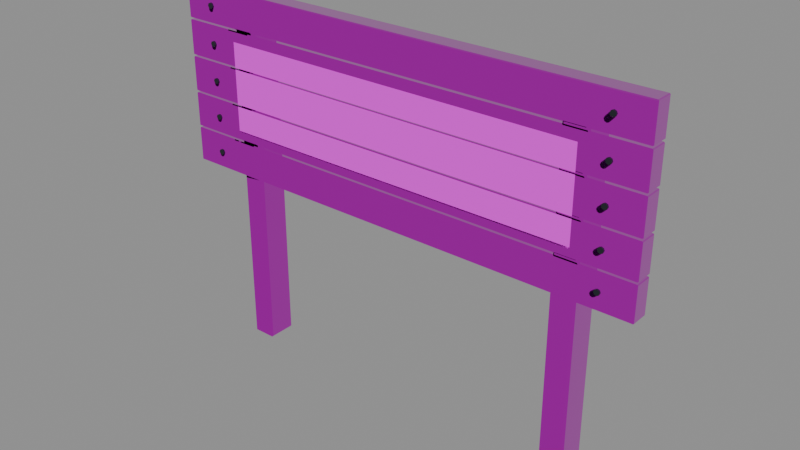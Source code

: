 # Source: sign-painted.blend  (saved by Blender 4.5.90; exported with 4.5.12 LTS)
import bpy
from mathutils import Matrix  # noqa: F401  (used for matrix-valued properties, if any)

bpy.ops.wm.read_factory_settings(use_empty=True)
scene = bpy.context.scene
scene.name = 'Scene'

# ---- images (referenced by path relative to the original .blend; pixels are not part of the script)
import os
ASSET_DIR = os.environ.get("B2B_ASSET_DIR", "")  # directory of the original .blend (textures are referenced by path, not embedded)
HERE = os.path.dirname(os.path.abspath(__file__))  # packed textures are extracted next to this script under _unpacked/

def load_image(name, relpath, width, height, colorspace="sRGB"):
    """Load a texture the original file referenced (path relative to the .blend, or extracted next to this script)."""
    p = next((c for c in (os.path.join(HERE, relpath), os.path.join(ASSET_DIR, relpath)) if relpath and os.path.exists(c)), "")
    if p:
        img = bpy.data.images.load(p, check_existing=True)
        img.name = name
    else:  # same state as the original file: an image datablock whose file is absent (Cycles renders it pink)
        img = bpy.data.images.new(name, width, height)
        img.source = "FILE"
        img.filepath = "//" + (relpath or name)
    img.colorspace_settings.name = colorspace
    return img
img_cedar_basecolor_png = load_image('cedar-baseColor.png', 'cedar-baseColor.png', 1024, 1024, 'sRGB')
img_cedar_normal_png = load_image('cedar-normal.png', 'cedar-normal.png', 1024, 1024, 'Non-Color')
img_cedar_orm_png = load_image('cedar-ORM.png', 'cedar-ORM.png', 1024, 1024, 'Non-Color')
img_paint_on_grain_png = load_image('paint-on-grain.png', 'paint-on-grain.png', 1024, 1024, 'sRGB')

# ---- materials (node trees are filled in below, after node groups)
mat_weathered_cedar = bpy.data.materials.new('Weathered cedar')
mat_weathered_cedar.diffuse_color = (0.34, 0.22, 0.12, 1.0)
mat_graphite_metal = bpy.data.materials.new('Graphite metal')
mat_graphite_metal.diffuse_color = (0.035, 0.043, 0.052, 1.0)
mat_official_logo_paint = bpy.data.materials.new('Official logo paint')
mat_official_logo_paint.diffuse_color = (1.0, 1.0, 1.0, 1.0)

# ---- material node trees
mat_weathered_cedar.use_nodes = True; mat_weathered_cedar.node_tree.nodes.clear()
_N = mat_weathered_cedar.node_tree.nodes; _L = mat_weathered_cedar.node_tree.links
n0 = _N.new('ShaderNodeBsdfPrincipled'); n0.name = 'Principled BSDF'; n0.location = (-200, 100)
n0.inputs[27].default_value = (0.34, 0.22, 0.12, 1.0)
n1 = _N.new('ShaderNodeOutputMaterial'); n1.name = 'Material Output'; n1.location = (200, 100)
n2 = _N.new('ShaderNodeTexImage'); n2.name = 'Image Texture'; n2.location = (0, 0)
n2.image = img_cedar_basecolor_png
n3 = _N.new('ShaderNodeTexImage'); n3.name = 'Image Texture.001'; n3.location = (0, 0)
n3.image = img_cedar_normal_png
n4 = _N.new('ShaderNodeNormalMap'); n4.name = 'Normal Map'; n4.location = (0, 0)
n5 = _N.new('ShaderNodeTexImage'); n5.name = 'Image Texture.002'; n5.location = (0, 0)
n5.image = img_cedar_orm_png
n6 = _N.new('ShaderNodeSeparateColor'); n6.name = 'Separate Color'; n6.location = (0, 0)
_L.new(n0.outputs[0], n1.inputs[0])
_L.new(n2.outputs[0], n0.inputs[0])
_L.new(n3.outputs[0], n4.inputs[1])
_L.new(n4.outputs[0], n0.inputs[5])
_L.new(n5.outputs[0], n6.inputs[0])
_L.new(n6.outputs[1], n0.inputs[2])
_L.new(n6.outputs[2], n0.inputs[1])
n1.is_active_output = True
mat_graphite_metal.use_nodes = True; mat_graphite_metal.node_tree.nodes.clear()
_N = mat_graphite_metal.node_tree.nodes; _L = mat_graphite_metal.node_tree.links
n0 = _N.new('ShaderNodeBsdfPrincipled'); n0.name = 'Principled BSDF'; n0.location = (-200, 100)
n0.inputs[0].default_value = (0.035, 0.043, 0.052, 1.0)
n0.inputs[1].default_value = 0.7
n0.inputs[2].default_value = 0.38
n0.inputs[27].default_value = (0.035, 0.043, 0.052, 1.0)
n1 = _N.new('ShaderNodeOutputMaterial'); n1.name = 'Material Output'; n1.location = (200, 100)
_L.new(n0.outputs[0], n1.inputs[0])
n1.is_active_output = True
mat_official_logo_paint.use_nodes = True; mat_official_logo_paint.node_tree.nodes.clear()
_N = mat_official_logo_paint.node_tree.nodes; _L = mat_official_logo_paint.node_tree.links
n0 = _N.new('ShaderNodeBsdfPrincipled'); n0.name = 'Principled BSDF'; n0.location = (-200, 100)
n0.inputs[2].default_value = 0.68
n1 = _N.new('ShaderNodeOutputMaterial'); n1.name = 'Material Output'; n1.location = (200, 100)
n2 = _N.new('ShaderNodeTexImage'); n2.name = 'Image Texture'; n2.location = (0, 0)
n2.image = img_paint_on_grain_png
_L.new(n0.outputs[0], n1.inputs[0])
_L.new(n2.outputs[0], n0.inputs[0])
_L.new(n2.outputs[1], n0.inputs[4])
n1.is_active_output = True

# ---- meshes
me_cube = bpy.data.meshes.new('Cube')
me_cube.from_pydata([(-0.05, -0.065, -0.88), (-0.05, -0.075, -0.87), (-0.06, -0.065, -0.87), (-0.05, -0.075, 0.87), (-0.05, -0.065, 0.88), (-0.06, -0.065, 0.87), (-0.05, 0.065, -0.88), (-0.06, 0.065, -0.87), (-0.05, 0.075, -0.87), (-0.05, 0.065, 0.88), (-0.05, 0.075, 0.87), (-0.06, 0.065, 0.87), (0.05, -0.065, -0.88), (0.06, -0.065, -0.87), (0.05, -0.075, -0.87), (0.05, -0.065, 0.88), (0.05, -0.075, 0.87), (0.06, -0.065, 0.87), (0.05, 0.065, -0.88), (0.05, 0.075, -0.87), (0.06, 0.065, -0.87), (0.05, 0.065, 0.88), (0.06, 0.065, 0.87), (0.05, 0.075, 0.87)], [], [(0, 1, 2), (3, 4, 5), (6, 7, 8), (9, 10, 11), (12, 13, 14), (15, 16, 17), (18, 19, 20), (21, 22, 23), (6, 0, 2, 7), (1, 3, 5, 2), (4, 9, 11, 5), (10, 8, 7, 11), (18, 6, 8, 19), (9, 21, 23, 10), (22, 20, 19, 23), (12, 18, 20, 13), (21, 15, 17, 22), (16, 14, 13, 17), (0, 12, 14, 1), (15, 4, 3, 16), (6, 18, 12, 0), (2, 5, 11, 7), (14, 16, 3, 1), (21, 9, 4, 15), (8, 10, 23, 19), (20, 22, 17, 13)])
_uv = me_cube.uv_layers.new(name='UVMap')
_uv.uv.foreach_set('vector', [0.1458, 0.7333, 0.1458, 0.75, 0.125, 0.7333, 0.6236, 0.9792, 0.625, 0.9792, 0.6236, 1.0, 0.1458, 0.5167, 0.125, 0.5167, 0.1458, 0.5, 0.625, 0.2502, 0.6236, 0.2708, 0.6236, 0.2333, 0.3542, 0.7333, 0.3764, 0.7333, 0.3763, 0.7707, 0.6439, 0.7368, 0.6236, 0.7708, 0.6236, 0.7333, 0.3542, 0.5167, 0.3763, 0.4793, 0.3764, 0.5167, 0.6439, 0.5134, 0.6236, 0.5167, 0.6236, 0.4792, 0.1458, 0.5167, 0.1458, 0.7333, 0.125, 0.7333, 0.125, 0.5167, 0.3764, 0.0, 0.6236, 0.0, 0.6236, 0.01667, 0.3764, 0.01667, 0.625, 0.01667, 0.625, 0.2502, 0.6236, 0.2333, 0.6236, 0.01667, 0.6236, 0.2708, 0.3764, 0.2708, 0.3764, 0.2333, 0.6236, 0.2333, 0.3542, 0.5167, 0.1458, 0.5167, 0.1458, 0.5, 0.3763, 0.4793, 0.625, 0.2502, 0.6439, 0.5134, 0.6236, 0.4792, 0.6236, 0.2708, 0.6236, 0.5167, 0.3764, 0.5167, 0.3763, 0.4793, 0.6236, 0.4792, 0.3542, 0.7333, 0.3542, 0.5167, 0.3764, 0.5167, 0.3764, 0.7333, 0.6439, 0.5134, 0.6439, 0.7368, 0.6236, 0.7333, 0.6236, 0.5167, 0.6236, 0.7708, 0.3763, 0.7707, 0.3764, 0.7333, 0.6236, 0.7333, 0.1458, 0.7333, 0.3542, 0.7333, 0.3763, 0.7707, 0.1458, 0.75, 0.6439, 0.7368, 0.625, 0.9792, 0.6236, 0.9792, 0.6236, 0.7708, 0.1458, 0.5167, 0.3542, 0.5167, 0.3542, 0.7333, 0.1458, 0.7333, 0.3764, 0.01667, 0.6236, 0.01667, 0.6236, 0.2333, 0.3764, 0.2333, 0.3763, 0.7707, 0.6236, 0.7708, 0.6236, 0.9792, 0.3764, 0.9792, 0.6439, 0.5134, 0.8542, 0.5167, 0.8542, 0.7333, 0.6439, 0.7368, 0.3764, 0.2708, 0.6236, 0.2708, 0.6236, 0.4792, 0.3763, 0.4793, 0.3764, 0.5167, 0.6236, 0.5167, 0.6236, 0.7333, 0.3764, 0.7333])
me_cube.materials.append(mat_weathered_cedar)
me_cube.update()
me_cube_001 = bpy.data.meshes.new('Cube.001')
me_cube_001.from_pydata([(-0.05, -0.065, -0.88), (-0.05, -0.075, -0.87), (-0.06, -0.065, -0.87), (-0.05, -0.075, 0.87), (-0.05, -0.065, 0.88), (-0.06, -0.065, 0.87), (-0.05, 0.065, -0.88), (-0.06, 0.065, -0.87), (-0.05, 0.075, -0.87), (-0.05, 0.065, 0.88), (-0.05, 0.075, 0.87), (-0.06, 0.065, 0.87), (0.05, -0.065, -0.88), (0.06, -0.065, -0.87), (0.05, -0.075, -0.87), (0.05, -0.065, 0.88), (0.05, -0.075, 0.87), (0.06, -0.065, 0.87), (0.05, 0.065, -0.88), (0.05, 0.075, -0.87), (0.06, 0.065, -0.87), (0.05, 0.065, 0.88), (0.06, 0.065, 0.87), (0.05, 0.075, 0.87)], [], [(0, 1, 2), (3, 4, 5), (6, 7, 8), (9, 10, 11), (12, 13, 14), (15, 16, 17), (18, 19, 20), (21, 22, 23), (6, 0, 2, 7), (1, 3, 5, 2), (4, 9, 11, 5), (10, 8, 7, 11), (18, 6, 8, 19), (9, 21, 23, 10), (22, 20, 19, 23), (12, 18, 20, 13), (21, 15, 17, 22), (16, 14, 13, 17), (0, 12, 14, 1), (15, 4, 3, 16), (6, 18, 12, 0), (2, 5, 11, 7), (14, 16, 3, 1), (21, 9, 4, 15), (8, 10, 23, 19), (20, 22, 17, 13)])
_uv = me_cube_001.uv_layers.new(name='UVMap')
_uv.uv.foreach_set('vector', [0.1458, 0.7333, 0.1458, 0.75, 0.125, 0.7333, 0.6236, 0.9792, 0.625, 0.9792, 0.6236, 1.0, 0.1458, 0.5167, 0.125, 0.5167, 0.1458, 0.5, 0.625, 0.2502, 0.6236, 0.2708, 0.6236, 0.2333, 0.3542, 0.7333, 0.3764, 0.7333, 0.3763, 0.7707, 0.6439, 0.7368, 0.6236, 0.7708, 0.6236, 0.7333, 0.3542, 0.5167, 0.3763, 0.4793, 0.3764, 0.5167, 0.6439, 0.5134, 0.6236, 0.5167, 0.6236, 0.4792, 0.1458, 0.5167, 0.1458, 0.7333, 0.125, 0.7333, 0.125, 0.5167, 0.3764, 0.0, 0.6236, 0.0, 0.6236, 0.01667, 0.3764, 0.01667, 0.625, 0.01667, 0.625, 0.2502, 0.6236, 0.2333, 0.6236, 0.01667, 0.6236, 0.2708, 0.3764, 0.2708, 0.3764, 0.2333, 0.6236, 0.2333, 0.3542, 0.5167, 0.1458, 0.5167, 0.1458, 0.5, 0.3763, 0.4793, 0.625, 0.2502, 0.6439, 0.5134, 0.6236, 0.4792, 0.6236, 0.2708, 0.6236, 0.5167, 0.3764, 0.5167, 0.3763, 0.4793, 0.6236, 0.4792, 0.3542, 0.7333, 0.3542, 0.5167, 0.3764, 0.5167, 0.3764, 0.7333, 0.6439, 0.5134, 0.6439, 0.7368, 0.6236, 0.7333, 0.6236, 0.5167, 0.6236, 0.7708, 0.3763, 0.7707, 0.3764, 0.7333, 0.6236, 0.7333, 0.1458, 0.7333, 0.3542, 0.7333, 0.3763, 0.7707, 0.1458, 0.75, 0.6439, 0.7368, 0.625, 0.9792, 0.6236, 0.9792, 0.6236, 0.7708, 0.1458, 0.5167, 0.3542, 0.5167, 0.3542, 0.7333, 0.1458, 0.7333, 0.3764, 0.01667, 0.6236, 0.01667, 0.6236, 0.2333, 0.3764, 0.2333, 0.3763, 0.7707, 0.6236, 0.7708, 0.6236, 0.9792, 0.3764, 0.9792, 0.6439, 0.5134, 0.8542, 0.5167, 0.8542, 0.7333, 0.6439, 0.7368, 0.3764, 0.2708, 0.6236, 0.2708, 0.6236, 0.4792, 0.3763, 0.4793, 0.3764, 0.5167, 0.6236, 0.5167, 0.6236, 0.7333, 0.3764, 0.7333])
me_cube_001.materials.append(mat_weathered_cedar)
me_cube_001.update()
me_cube_002 = bpy.data.meshes.new('Cube.002')
me_cube_002.from_pydata([(-1.196, -0.041, -0.0855), (-1.196, -0.045, -0.0815), (-1.2, -0.041, -0.0815), (-1.196, -0.045, 0.0815), (-1.196, -0.041, 0.0855), (-1.2, -0.041, 0.0815), (-1.196, 0.041, -0.0855), (-1.2, 0.041, -0.0815), (-1.196, 0.045, -0.0815), (-1.196, 0.041, 0.0855), (-1.196, 0.045, 0.0815), (-1.2, 0.041, 0.0815), (1.196, -0.041, -0.0855), (1.2, -0.041, -0.0815), (1.196, -0.045, -0.0815), (1.196, -0.041, 0.0855), (1.196, -0.045, 0.0815), (1.2, -0.041, 0.0815), (1.196, 0.041, -0.0855), (1.196, 0.045, -0.0815), (1.2, 0.041, -0.0815), (1.196, 0.041, 0.0855), (1.2, 0.041, 0.0815), (1.196, 0.045, 0.0815)], [], [(0, 1, 2), (3, 4, 5), (6, 7, 8), (9, 10, 11), (12, 13, 14), (15, 16, 17), (18, 19, 20), (21, 22, 23), (6, 0, 2, 7), (1, 3, 5, 2), (4, 9, 11, 5), (10, 8, 7, 11), (18, 6, 8, 19), (9, 21, 23, 10), (22, 20, 19, 23), (12, 18, 20, 13), (21, 15, 17, 22), (16, 14, 13, 17), (0, 12, 14, 1), (15, 4, 3, 16), (6, 18, 12, 0), (2, 5, 11, 7), (14, 16, 3, 1), (21, 9, 4, 15), (8, 10, 23, 19), (20, 22, 17, 13)])
_uv = me_cube_002.uv_layers.new(name='UVMap')
_uv.uv.foreach_set('vector', [0.1254, 0.7389, 0.1254, 0.75, 0.125, 0.7389, 0.6192, 0.9996, 0.625, 0.9996, 0.6192, 1.0, 0.1254, 0.5111, 0.125, 0.5111, 0.1254, 0.5, 0.625, 0.25, 0.6192, 0.2504, 0.6192, 0.2389, 0.3746, 0.7389, 0.3808, 0.7389, 0.3806, 0.7504, 0.6254, 0.7396, 0.6192, 0.7504, 0.6192, 0.7389, 0.3746, 0.5111, 0.3806, 0.4996, 0.3808, 0.5111, 0.6254, 0.5104, 0.6192, 0.5111, 0.6192, 0.4996, 0.1254, 0.5111, 0.1254, 0.7389, 0.125, 0.7389, 0.125, 0.5111, 0.3808, 0.0, 0.6192, 0.0, 0.6192, 0.01111, 0.3808, 0.01111, 0.625, 0.01111, 0.625, 0.25, 0.6192, 0.2389, 0.6192, 0.01111, 0.6192, 0.2504, 0.3808, 0.2504, 0.3808, 0.2389, 0.6192, 0.2389, 0.3746, 0.5111, 0.1254, 0.5111, 0.1254, 0.5, 0.3806, 0.4996, 0.625, 0.25, 0.6254, 0.5104, 0.6192, 0.4996, 0.6192, 0.2504, 0.6192, 0.5111, 0.3808, 0.5111, 0.3806, 0.4996, 0.6192, 0.4996, 0.3746, 0.7389, 0.3746, 0.5111, 0.3808, 0.5111, 0.3808, 0.7389, 0.6254, 0.5104, 0.6254, 0.7396, 0.6192, 0.7389, 0.6192, 0.5111, 0.6192, 0.7504, 0.3806, 0.7504, 0.3808, 0.7389, 0.6192, 0.7389, 0.1254, 0.7389, 0.3746, 0.7389, 0.3806, 0.7504, 0.1254, 0.75, 0.6254, 0.7396, 0.625, 0.9996, 0.6192, 0.9996, 0.6192, 0.7504, 0.1254, 0.5111, 0.3746, 0.5111, 0.3746, 0.7389, 0.1254, 0.7389, 0.3808, 0.01111, 0.6192, 0.01111, 0.6192, 0.2389, 0.3808, 0.2389, 0.3806, 0.7504, 0.6192, 0.7504, 0.6192, 0.9996, 0.3808, 0.9996, 0.6254, 0.5104, 0.8746, 0.5111, 0.8746, 0.7389, 0.6254, 0.7396, 0.3808, 0.2504, 0.6192, 0.2504, 0.6192, 0.4996, 0.3806, 0.4996, 0.3808, 0.5111, 0.6192, 0.5111, 0.6192, 0.7389, 0.3808, 0.7389])
me_cube_002.materials.append(mat_weathered_cedar)
me_cube_002.update()
me_cylinder = bpy.data.meshes.new('Cylinder')
me_cylinder.from_pydata([(0.0, 0.014, -0.0045), (0.0, 0.014, 0.0045), (0.009899, 0.009899, -0.0045), (0.009899, 0.009899, 0.0045), (0.014, 0.0, -0.0045), (0.014, 0.0, 0.0045), (0.009899, -0.009899, -0.0045), (0.009899, -0.009899, 0.0045), (0.0, -0.014, -0.0045), (0.0, -0.014, 0.0045), (-0.009899, -0.009899, -0.0045), (-0.009899, -0.009899, 0.0045), (-0.014, 0.0, -0.0045), (-0.014, 0.0, 0.0045), (-0.009899, 0.009899, -0.0045), (-0.009899, 0.009899, 0.0045)], [], [(0, 1, 3, 2), (2, 3, 5, 4), (4, 5, 7, 6), (6, 7, 9, 8), (8, 9, 11, 10), (10, 11, 13, 12), (3, 1, 15, 13, 11, 9, 7, 5), (12, 13, 15, 14), (14, 15, 1, 0), (0, 2, 4, 6, 8, 10, 12, 14)])
_uv = me_cylinder.uv_layers.new(name='UVMap')
_uv.uv.foreach_set('vector', [1.0, 0.5, 1.0, 1.0, 0.875, 1.0, 0.875, 0.5, 0.875, 0.5, 0.875, 1.0, 0.75, 1.0, 0.75, 0.5, 0.75, 0.5, 0.75, 1.0, 0.625, 1.0, 0.625, 0.5, 0.625, 0.5, 0.625, 1.0, 0.5, 1.0, 0.5, 0.5, 0.5, 0.5, 0.5, 1.0, 0.375, 1.0, 0.375, 0.5, 0.375, 0.5, 0.375, 1.0, 0.25, 1.0, 0.25, 0.5, 0.4197, 0.4197, 0.25, 0.49, 0.08029, 0.4197, 0.01, 0.25, 0.08029, 0.08029, 0.25, 0.01, 0.4197, 0.08029, 0.49, 0.25, 0.25, 0.5, 0.25, 1.0, 0.125, 1.0, 0.125, 0.5, 0.125, 0.5, 0.125, 1.0, 0.0, 1.0, 0.0, 0.5, 0.75, 0.49, 0.9197, 0.4197, 0.99, 0.25, 0.9197, 0.08029, 0.75, 0.01, 0.5803, 0.08029, 0.51, 0.25, 0.5803, 0.4197])
me_cylinder.materials.append(mat_graphite_metal)
me_cylinder.update()
me_cylinder_001 = bpy.data.meshes.new('Cylinder.001')
me_cylinder_001.from_pydata([(0.0, 0.014, -0.0045), (0.0, 0.014, 0.0045), (0.009899, 0.009899, -0.0045), (0.009899, 0.009899, 0.0045), (0.014, 0.0, -0.0045), (0.014, 0.0, 0.0045), (0.009899, -0.009899, -0.0045), (0.009899, -0.009899, 0.0045), (0.0, -0.014, -0.0045), (0.0, -0.014, 0.0045), (-0.009899, -0.009899, -0.0045), (-0.009899, -0.009899, 0.0045), (-0.014, 0.0, -0.0045), (-0.014, 0.0, 0.0045), (-0.009899, 0.009899, -0.0045), (-0.009899, 0.009899, 0.0045)], [], [(0, 1, 3, 2), (2, 3, 5, 4), (4, 5, 7, 6), (6, 7, 9, 8), (8, 9, 11, 10), (10, 11, 13, 12), (3, 1, 15, 13, 11, 9, 7, 5), (12, 13, 15, 14), (14, 15, 1, 0), (0, 2, 4, 6, 8, 10, 12, 14)])
_uv = me_cylinder_001.uv_layers.new(name='UVMap')
_uv.uv.foreach_set('vector', [1.0, 0.5, 1.0, 1.0, 0.875, 1.0, 0.875, 0.5, 0.875, 0.5, 0.875, 1.0, 0.75, 1.0, 0.75, 0.5, 0.75, 0.5, 0.75, 1.0, 0.625, 1.0, 0.625, 0.5, 0.625, 0.5, 0.625, 1.0, 0.5, 1.0, 0.5, 0.5, 0.5, 0.5, 0.5, 1.0, 0.375, 1.0, 0.375, 0.5, 0.375, 0.5, 0.375, 1.0, 0.25, 1.0, 0.25, 0.5, 0.4197, 0.4197, 0.25, 0.49, 0.08029, 0.4197, 0.01, 0.25, 0.08029, 0.08029, 0.25, 0.01, 0.4197, 0.08029, 0.49, 0.25, 0.25, 0.5, 0.25, 1.0, 0.125, 1.0, 0.125, 0.5, 0.125, 0.5, 0.125, 1.0, 0.0, 1.0, 0.0, 0.5, 0.75, 0.49, 0.9197, 0.4197, 0.99, 0.25, 0.9197, 0.08029, 0.75, 0.01, 0.5803, 0.08029, 0.51, 0.25, 0.5803, 0.4197])
me_cylinder_001.materials.append(mat_graphite_metal)
me_cylinder_001.update()
me_cube_003 = bpy.data.meshes.new('Cube.003')
me_cube_003.from_pydata([(-1.196, -0.041, -0.0855), (-1.196, -0.045, -0.0815), (-1.2, -0.041, -0.0815), (-1.196, -0.045, 0.0815), (-1.196, -0.041, 0.0855), (-1.2, -0.041, 0.0815), (-1.196, 0.041, -0.0855), (-1.2, 0.041, -0.0815), (-1.196, 0.045, -0.0815), (-1.196, 0.041, 0.0855), (-1.196, 0.045, 0.0815), (-1.2, 0.041, 0.0815), (1.196, -0.041, -0.0855), (1.2, -0.041, -0.0815), (1.196, -0.045, -0.0815), (1.196, -0.041, 0.0855), (1.196, -0.045, 0.0815), (1.2, -0.041, 0.0815), (1.196, 0.041, -0.0855), (1.196, 0.045, -0.0815), (1.2, 0.041, -0.0815), (1.196, 0.041, 0.0855), (1.2, 0.041, 0.0815), (1.196, 0.045, 0.0815)], [], [(0, 1, 2), (3, 4, 5), (6, 7, 8), (9, 10, 11), (12, 13, 14), (15, 16, 17), (18, 19, 20), (21, 22, 23), (6, 0, 2, 7), (1, 3, 5, 2), (4, 9, 11, 5), (10, 8, 7, 11), (18, 6, 8, 19), (9, 21, 23, 10), (22, 20, 19, 23), (12, 18, 20, 13), (21, 15, 17, 22), (16, 14, 13, 17), (0, 12, 14, 1), (15, 4, 3, 16), (6, 18, 12, 0), (2, 5, 11, 7), (14, 16, 3, 1), (21, 9, 4, 15), (8, 10, 23, 19), (20, 22, 17, 13)])
_uv = me_cube_003.uv_layers.new(name='UVMap')
_uv.uv.foreach_set('vector', [0.1254, 0.7389, 0.1254, 0.75, 0.125, 0.7389, 0.6192, 0.9996, 0.625, 0.9996, 0.6192, 1.0, 0.1254, 0.5111, 0.125, 0.5111, 0.1254, 0.5, 0.625, 0.25, 0.6192, 0.2504, 0.6192, 0.2389, 0.3746, 0.7389, 0.3808, 0.7389, 0.3806, 0.7504, 0.6254, 0.7396, 0.6192, 0.7504, 0.6192, 0.7389, 0.3746, 0.5111, 0.3806, 0.4996, 0.3808, 0.5111, 0.6254, 0.5104, 0.6192, 0.5111, 0.6192, 0.4996, 0.1254, 0.5111, 0.1254, 0.7389, 0.125, 0.7389, 0.125, 0.5111, 0.3808, 0.0, 0.6192, 0.0, 0.6192, 0.01111, 0.3808, 0.01111, 0.625, 0.01111, 0.625, 0.25, 0.6192, 0.2389, 0.6192, 0.01111, 0.6192, 0.2504, 0.3808, 0.2504, 0.3808, 0.2389, 0.6192, 0.2389, 0.3746, 0.5111, 0.1254, 0.5111, 0.1254, 0.5, 0.3806, 0.4996, 0.625, 0.25, 0.6254, 0.5104, 0.6192, 0.4996, 0.6192, 0.2504, 0.6192, 0.5111, 0.3808, 0.5111, 0.3806, 0.4996, 0.6192, 0.4996, 0.3746, 0.7389, 0.3746, 0.5111, 0.3808, 0.5111, 0.3808, 0.7389, 0.6254, 0.5104, 0.6254, 0.7396, 0.6192, 0.7389, 0.6192, 0.5111, 0.6192, 0.7504, 0.3806, 0.7504, 0.3808, 0.7389, 0.6192, 0.7389, 0.1254, 0.7389, 0.3746, 0.7389, 0.3806, 0.7504, 0.1254, 0.75, 0.6254, 0.7396, 0.625, 0.9996, 0.6192, 0.9996, 0.6192, 0.7504, 0.1254, 0.5111, 0.3746, 0.5111, 0.3746, 0.7389, 0.1254, 0.7389, 0.3808, 0.01111, 0.6192, 0.01111, 0.6192, 0.2389, 0.3808, 0.2389, 0.3806, 0.7504, 0.6192, 0.7504, 0.6192, 0.9996, 0.3808, 0.9996, 0.6254, 0.5104, 0.8746, 0.5111, 0.8746, 0.7389, 0.6254, 0.7396, 0.3808, 0.2504, 0.6192, 0.2504, 0.6192, 0.4996, 0.3806, 0.4996, 0.3808, 0.5111, 0.6192, 0.5111, 0.6192, 0.7389, 0.3808, 0.7389])
me_cube_003.materials.append(mat_weathered_cedar)
me_cube_003.update()
me_cylinder_002 = bpy.data.meshes.new('Cylinder.002')
me_cylinder_002.from_pydata([(0.0, 0.014, -0.0045), (0.0, 0.014, 0.0045), (0.009899, 0.009899, -0.0045), (0.009899, 0.009899, 0.0045), (0.014, 0.0, -0.0045), (0.014, 0.0, 0.0045), (0.009899, -0.009899, -0.0045), (0.009899, -0.009899, 0.0045), (0.0, -0.014, -0.0045), (0.0, -0.014, 0.0045), (-0.009899, -0.009899, -0.0045), (-0.009899, -0.009899, 0.0045), (-0.014, 0.0, -0.0045), (-0.014, 0.0, 0.0045), (-0.009899, 0.009899, -0.0045), (-0.009899, 0.009899, 0.0045)], [], [(0, 1, 3, 2), (2, 3, 5, 4), (4, 5, 7, 6), (6, 7, 9, 8), (8, 9, 11, 10), (10, 11, 13, 12), (3, 1, 15, 13, 11, 9, 7, 5), (12, 13, 15, 14), (14, 15, 1, 0), (0, 2, 4, 6, 8, 10, 12, 14)])
_uv = me_cylinder_002.uv_layers.new(name='UVMap')
_uv.uv.foreach_set('vector', [1.0, 0.5, 1.0, 1.0, 0.875, 1.0, 0.875, 0.5, 0.875, 0.5, 0.875, 1.0, 0.75, 1.0, 0.75, 0.5, 0.75, 0.5, 0.75, 1.0, 0.625, 1.0, 0.625, 0.5, 0.625, 0.5, 0.625, 1.0, 0.5, 1.0, 0.5, 0.5, 0.5, 0.5, 0.5, 1.0, 0.375, 1.0, 0.375, 0.5, 0.375, 0.5, 0.375, 1.0, 0.25, 1.0, 0.25, 0.5, 0.4197, 0.4197, 0.25, 0.49, 0.08029, 0.4197, 0.01, 0.25, 0.08029, 0.08029, 0.25, 0.01, 0.4197, 0.08029, 0.49, 0.25, 0.25, 0.5, 0.25, 1.0, 0.125, 1.0, 0.125, 0.5, 0.125, 0.5, 0.125, 1.0, 0.0, 1.0, 0.0, 0.5, 0.75, 0.49, 0.9197, 0.4197, 0.99, 0.25, 0.9197, 0.08029, 0.75, 0.01, 0.5803, 0.08029, 0.51, 0.25, 0.5803, 0.4197])
me_cylinder_002.materials.append(mat_graphite_metal)
me_cylinder_002.update()
me_cylinder_003 = bpy.data.meshes.new('Cylinder.003')
me_cylinder_003.from_pydata([(0.0, 0.014, -0.0045), (0.0, 0.014, 0.0045), (0.009899, 0.009899, -0.0045), (0.009899, 0.009899, 0.0045), (0.014, 0.0, -0.0045), (0.014, 0.0, 0.0045), (0.009899, -0.009899, -0.0045), (0.009899, -0.009899, 0.0045), (0.0, -0.014, -0.0045), (0.0, -0.014, 0.0045), (-0.009899, -0.009899, -0.0045), (-0.009899, -0.009899, 0.0045), (-0.014, 0.0, -0.0045), (-0.014, 0.0, 0.0045), (-0.009899, 0.009899, -0.0045), (-0.009899, 0.009899, 0.0045)], [], [(0, 1, 3, 2), (2, 3, 5, 4), (4, 5, 7, 6), (6, 7, 9, 8), (8, 9, 11, 10), (10, 11, 13, 12), (3, 1, 15, 13, 11, 9, 7, 5), (12, 13, 15, 14), (14, 15, 1, 0), (0, 2, 4, 6, 8, 10, 12, 14)])
_uv = me_cylinder_003.uv_layers.new(name='UVMap')
_uv.uv.foreach_set('vector', [1.0, 0.5, 1.0, 1.0, 0.875, 1.0, 0.875, 0.5, 0.875, 0.5, 0.875, 1.0, 0.75, 1.0, 0.75, 0.5, 0.75, 0.5, 0.75, 1.0, 0.625, 1.0, 0.625, 0.5, 0.625, 0.5, 0.625, 1.0, 0.5, 1.0, 0.5, 0.5, 0.5, 0.5, 0.5, 1.0, 0.375, 1.0, 0.375, 0.5, 0.375, 0.5, 0.375, 1.0, 0.25, 1.0, 0.25, 0.5, 0.4197, 0.4197, 0.25, 0.49, 0.08029, 0.4197, 0.01, 0.25, 0.08029, 0.08029, 0.25, 0.01, 0.4197, 0.08029, 0.49, 0.25, 0.25, 0.5, 0.25, 1.0, 0.125, 1.0, 0.125, 0.5, 0.125, 0.5, 0.125, 1.0, 0.0, 1.0, 0.0, 0.5, 0.75, 0.49, 0.9197, 0.4197, 0.99, 0.25, 0.9197, 0.08029, 0.75, 0.01, 0.5803, 0.08029, 0.51, 0.25, 0.5803, 0.4197])
me_cylinder_003.materials.append(mat_graphite_metal)
me_cylinder_003.update()
me_logo_paint_clipped_to_plank = bpy.data.meshes.new('logo paint clipped to plank')
me_logo_paint_clipped_to_plank.from_pydata([(-0.906, -0.11, 1.134), (0.906, -0.11, 1.134), (0.906, -0.11, 1.255), (-0.906, -0.11, 1.255)], [], [(0, 1, 2, 3)])
_uv = me_logo_paint_clipped_to_plank.uv_layers.new(name='Official artwork exact aspect')
_uv.uv.foreach_set('vector', [0.0, 5.551e-17, 1.0, 5.551e-17, 1.0, 0.2817, 0.0, 0.2817])
me_logo_paint_clipped_to_plank.materials.append(mat_official_logo_paint)
me_logo_paint_clipped_to_plank.update()
me_cube_004 = bpy.data.meshes.new('Cube.004')
me_cube_004.from_pydata([(-1.196, -0.041, -0.0855), (-1.196, -0.045, -0.0815), (-1.2, -0.041, -0.0815), (-1.196, -0.045, 0.0815), (-1.196, -0.041, 0.0855), (-1.2, -0.041, 0.0815), (-1.196, 0.041, -0.0855), (-1.2, 0.041, -0.0815), (-1.196, 0.045, -0.0815), (-1.196, 0.041, 0.0855), (-1.196, 0.045, 0.0815), (-1.2, 0.041, 0.0815), (1.196, -0.041, -0.0855), (1.2, -0.041, -0.0815), (1.196, -0.045, -0.0815), (1.196, -0.041, 0.0855), (1.196, -0.045, 0.0815), (1.2, -0.041, 0.0815), (1.196, 0.041, -0.0855), (1.196, 0.045, -0.0815), (1.2, 0.041, -0.0815), (1.196, 0.041, 0.0855), (1.2, 0.041, 0.0815), (1.196, 0.045, 0.0815)], [], [(0, 1, 2), (3, 4, 5), (6, 7, 8), (9, 10, 11), (12, 13, 14), (15, 16, 17), (18, 19, 20), (21, 22, 23), (6, 0, 2, 7), (1, 3, 5, 2), (4, 9, 11, 5), (10, 8, 7, 11), (18, 6, 8, 19), (9, 21, 23, 10), (22, 20, 19, 23), (12, 18, 20, 13), (21, 15, 17, 22), (16, 14, 13, 17), (0, 12, 14, 1), (15, 4, 3, 16), (6, 18, 12, 0), (2, 5, 11, 7), (14, 16, 3, 1), (21, 9, 4, 15), (8, 10, 23, 19), (20, 22, 17, 13)])
_uv = me_cube_004.uv_layers.new(name='UVMap')
_uv.uv.foreach_set('vector', [0.1254, 0.7389, 0.1254, 0.75, 0.125, 0.7389, 0.6192, 0.9996, 0.625, 0.9996, 0.6192, 1.0, 0.1254, 0.5111, 0.125, 0.5111, 0.1254, 0.5, 0.625, 0.25, 0.6192, 0.2504, 0.6192, 0.2389, 0.3746, 0.7389, 0.3808, 0.7389, 0.3806, 0.7504, 0.6254, 0.7396, 0.6192, 0.7504, 0.6192, 0.7389, 0.3746, 0.5111, 0.3806, 0.4996, 0.3808, 0.5111, 0.6254, 0.5104, 0.6192, 0.5111, 0.6192, 0.4996, 0.1254, 0.5111, 0.1254, 0.7389, 0.125, 0.7389, 0.125, 0.5111, 0.3808, 0.0, 0.6192, 0.0, 0.6192, 0.01111, 0.3808, 0.01111, 0.625, 0.01111, 0.625, 0.25, 0.6192, 0.2389, 0.6192, 0.01111, 0.6192, 0.2504, 0.3808, 0.2504, 0.3808, 0.2389, 0.6192, 0.2389, 0.3746, 0.5111, 0.1254, 0.5111, 0.1254, 0.5, 0.3806, 0.4996, 0.625, 0.25, 0.6254, 0.5104, 0.6192, 0.4996, 0.6192, 0.2504, 0.6192, 0.5111, 0.3808, 0.5111, 0.3806, 0.4996, 0.6192, 0.4996, 0.3746, 0.7389, 0.3746, 0.5111, 0.3808, 0.5111, 0.3808, 0.7389, 0.6254, 0.5104, 0.6254, 0.7396, 0.6192, 0.7389, 0.6192, 0.5111, 0.6192, 0.7504, 0.3806, 0.7504, 0.3808, 0.7389, 0.6192, 0.7389, 0.1254, 0.7389, 0.3746, 0.7389, 0.3806, 0.7504, 0.1254, 0.75, 0.6254, 0.7396, 0.625, 0.9996, 0.6192, 0.9996, 0.6192, 0.7504, 0.1254, 0.5111, 0.3746, 0.5111, 0.3746, 0.7389, 0.1254, 0.7389, 0.3808, 0.01111, 0.6192, 0.01111, 0.6192, 0.2389, 0.3808, 0.2389, 0.3806, 0.7504, 0.6192, 0.7504, 0.6192, 0.9996, 0.3808, 0.9996, 0.6254, 0.5104, 0.8746, 0.5111, 0.8746, 0.7389, 0.6254, 0.7396, 0.3808, 0.2504, 0.6192, 0.2504, 0.6192, 0.4996, 0.3806, 0.4996, 0.3808, 0.5111, 0.6192, 0.5111, 0.6192, 0.7389, 0.3808, 0.7389])
me_cube_004.materials.append(mat_weathered_cedar)
me_cube_004.update()
me_cylinder_004 = bpy.data.meshes.new('Cylinder.004')
me_cylinder_004.from_pydata([(0.0, 0.014, -0.0045), (0.0, 0.014, 0.0045), (0.009899, 0.009899, -0.0045), (0.009899, 0.009899, 0.0045), (0.014, 0.0, -0.0045), (0.014, 0.0, 0.0045), (0.009899, -0.009899, -0.0045), (0.009899, -0.009899, 0.0045), (0.0, -0.014, -0.0045), (0.0, -0.014, 0.0045), (-0.009899, -0.009899, -0.0045), (-0.009899, -0.009899, 0.0045), (-0.014, 0.0, -0.0045), (-0.014, 0.0, 0.0045), (-0.009899, 0.009899, -0.0045), (-0.009899, 0.009899, 0.0045)], [], [(0, 1, 3, 2), (2, 3, 5, 4), (4, 5, 7, 6), (6, 7, 9, 8), (8, 9, 11, 10), (10, 11, 13, 12), (3, 1, 15, 13, 11, 9, 7, 5), (12, 13, 15, 14), (14, 15, 1, 0), (0, 2, 4, 6, 8, 10, 12, 14)])
_uv = me_cylinder_004.uv_layers.new(name='UVMap')
_uv.uv.foreach_set('vector', [1.0, 0.5, 1.0, 1.0, 0.875, 1.0, 0.875, 0.5, 0.875, 0.5, 0.875, 1.0, 0.75, 1.0, 0.75, 0.5, 0.75, 0.5, 0.75, 1.0, 0.625, 1.0, 0.625, 0.5, 0.625, 0.5, 0.625, 1.0, 0.5, 1.0, 0.5, 0.5, 0.5, 0.5, 0.5, 1.0, 0.375, 1.0, 0.375, 0.5, 0.375, 0.5, 0.375, 1.0, 0.25, 1.0, 0.25, 0.5, 0.4197, 0.4197, 0.25, 0.49, 0.08029, 0.4197, 0.01, 0.25, 0.08029, 0.08029, 0.25, 0.01, 0.4197, 0.08029, 0.49, 0.25, 0.25, 0.5, 0.25, 1.0, 0.125, 1.0, 0.125, 0.5, 0.125, 0.5, 0.125, 1.0, 0.0, 1.0, 0.0, 0.5, 0.75, 0.49, 0.9197, 0.4197, 0.99, 0.25, 0.9197, 0.08029, 0.75, 0.01, 0.5803, 0.08029, 0.51, 0.25, 0.5803, 0.4197])
me_cylinder_004.materials.append(mat_graphite_metal)
me_cylinder_004.update()
me_cylinder_005 = bpy.data.meshes.new('Cylinder.005')
me_cylinder_005.from_pydata([(0.0, 0.014, -0.0045), (0.0, 0.014, 0.0045), (0.009899, 0.009899, -0.0045), (0.009899, 0.009899, 0.0045), (0.014, 0.0, -0.0045), (0.014, 0.0, 0.0045), (0.009899, -0.009899, -0.0045), (0.009899, -0.009899, 0.0045), (0.0, -0.014, -0.0045), (0.0, -0.014, 0.0045), (-0.009899, -0.009899, -0.0045), (-0.009899, -0.009899, 0.0045), (-0.014, 0.0, -0.0045), (-0.014, 0.0, 0.0045), (-0.009899, 0.009899, -0.0045), (-0.009899, 0.009899, 0.0045)], [], [(0, 1, 3, 2), (2, 3, 5, 4), (4, 5, 7, 6), (6, 7, 9, 8), (8, 9, 11, 10), (10, 11, 13, 12), (3, 1, 15, 13, 11, 9, 7, 5), (12, 13, 15, 14), (14, 15, 1, 0), (0, 2, 4, 6, 8, 10, 12, 14)])
_uv = me_cylinder_005.uv_layers.new(name='UVMap')
_uv.uv.foreach_set('vector', [1.0, 0.5, 1.0, 1.0, 0.875, 1.0, 0.875, 0.5, 0.875, 0.5, 0.875, 1.0, 0.75, 1.0, 0.75, 0.5, 0.75, 0.5, 0.75, 1.0, 0.625, 1.0, 0.625, 0.5, 0.625, 0.5, 0.625, 1.0, 0.5, 1.0, 0.5, 0.5, 0.5, 0.5, 0.5, 1.0, 0.375, 1.0, 0.375, 0.5, 0.375, 0.5, 0.375, 1.0, 0.25, 1.0, 0.25, 0.5, 0.4197, 0.4197, 0.25, 0.49, 0.08029, 0.4197, 0.01, 0.25, 0.08029, 0.08029, 0.25, 0.01, 0.4197, 0.08029, 0.49, 0.25, 0.25, 0.5, 0.25, 1.0, 0.125, 1.0, 0.125, 0.5, 0.125, 0.5, 0.125, 1.0, 0.0, 1.0, 0.0, 0.5, 0.75, 0.49, 0.9197, 0.4197, 0.99, 0.25, 0.9197, 0.08029, 0.75, 0.01, 0.5803, 0.08029, 0.51, 0.25, 0.5803, 0.4197])
me_cylinder_005.materials.append(mat_graphite_metal)
me_cylinder_005.update()
me_logo_paint_clipped_to_plank_001 = bpy.data.meshes.new('logo paint clipped to plank.001')
me_logo_paint_clipped_to_plank_001.from_pydata([(-0.906, -0.11, 1.265), (0.906, -0.11, 1.265), (0.906, -0.11, 1.436), (-0.906, -0.11, 1.436)], [], [(0, 1, 2, 3)])
_uv = me_logo_paint_clipped_to_plank_001.uv_layers.new(name='Official artwork exact aspect')
_uv.uv.foreach_set('vector', [0.0, 0.3025, 1.0, 0.3025, 1.0, 0.6975, 0.0, 0.6975])
me_logo_paint_clipped_to_plank_001.materials.append(mat_official_logo_paint)
me_logo_paint_clipped_to_plank_001.update()
me_cube_005 = bpy.data.meshes.new('Cube.005')
me_cube_005.from_pydata([(-1.196, -0.041, -0.0855), (-1.196, -0.045, -0.0815), (-1.2, -0.041, -0.0815), (-1.196, -0.045, 0.0815), (-1.196, -0.041, 0.0855), (-1.2, -0.041, 0.0815), (-1.196, 0.041, -0.0855), (-1.2, 0.041, -0.0815), (-1.196, 0.045, -0.0815), (-1.196, 0.041, 0.0855), (-1.196, 0.045, 0.0815), (-1.2, 0.041, 0.0815), (1.196, -0.041, -0.0855), (1.2, -0.041, -0.0815), (1.196, -0.045, -0.0815), (1.196, -0.041, 0.0855), (1.196, -0.045, 0.0815), (1.2, -0.041, 0.0815), (1.196, 0.041, -0.0855), (1.196, 0.045, -0.0815), (1.2, 0.041, -0.0815), (1.196, 0.041, 0.0855), (1.2, 0.041, 0.0815), (1.196, 0.045, 0.0815)], [], [(0, 1, 2), (3, 4, 5), (6, 7, 8), (9, 10, 11), (12, 13, 14), (15, 16, 17), (18, 19, 20), (21, 22, 23), (6, 0, 2, 7), (1, 3, 5, 2), (4, 9, 11, 5), (10, 8, 7, 11), (18, 6, 8, 19), (9, 21, 23, 10), (22, 20, 19, 23), (12, 18, 20, 13), (21, 15, 17, 22), (16, 14, 13, 17), (0, 12, 14, 1), (15, 4, 3, 16), (6, 18, 12, 0), (2, 5, 11, 7), (14, 16, 3, 1), (21, 9, 4, 15), (8, 10, 23, 19), (20, 22, 17, 13)])
_uv = me_cube_005.uv_layers.new(name='UVMap')
_uv.uv.foreach_set('vector', [0.1254, 0.7389, 0.1254, 0.75, 0.125, 0.7389, 0.6192, 0.9996, 0.625, 0.9996, 0.6192, 1.0, 0.1254, 0.5111, 0.125, 0.5111, 0.1254, 0.5, 0.625, 0.25, 0.6192, 0.2504, 0.6192, 0.2389, 0.3746, 0.7389, 0.3808, 0.7389, 0.3806, 0.7504, 0.6254, 0.7396, 0.6192, 0.7504, 0.6192, 0.7389, 0.3746, 0.5111, 0.3806, 0.4996, 0.3808, 0.5111, 0.6254, 0.5104, 0.6192, 0.5111, 0.6192, 0.4996, 0.1254, 0.5111, 0.1254, 0.7389, 0.125, 0.7389, 0.125, 0.5111, 0.3808, 0.0, 0.6192, 0.0, 0.6192, 0.01111, 0.3808, 0.01111, 0.625, 0.01111, 0.625, 0.25, 0.6192, 0.2389, 0.6192, 0.01111, 0.6192, 0.2504, 0.3808, 0.2504, 0.3808, 0.2389, 0.6192, 0.2389, 0.3746, 0.5111, 0.1254, 0.5111, 0.1254, 0.5, 0.3806, 0.4996, 0.625, 0.25, 0.6254, 0.5104, 0.6192, 0.4996, 0.6192, 0.2504, 0.6192, 0.5111, 0.3808, 0.5111, 0.3806, 0.4996, 0.6192, 0.4996, 0.3746, 0.7389, 0.3746, 0.5111, 0.3808, 0.5111, 0.3808, 0.7389, 0.6254, 0.5104, 0.6254, 0.7396, 0.6192, 0.7389, 0.6192, 0.5111, 0.6192, 0.7504, 0.3806, 0.7504, 0.3808, 0.7389, 0.6192, 0.7389, 0.1254, 0.7389, 0.3746, 0.7389, 0.3806, 0.7504, 0.1254, 0.75, 0.6254, 0.7396, 0.625, 0.9996, 0.6192, 0.9996, 0.6192, 0.7504, 0.1254, 0.5111, 0.3746, 0.5111, 0.3746, 0.7389, 0.1254, 0.7389, 0.3808, 0.01111, 0.6192, 0.01111, 0.6192, 0.2389, 0.3808, 0.2389, 0.3806, 0.7504, 0.6192, 0.7504, 0.6192, 0.9996, 0.3808, 0.9996, 0.6254, 0.5104, 0.8746, 0.5111, 0.8746, 0.7389, 0.6254, 0.7396, 0.3808, 0.2504, 0.6192, 0.2504, 0.6192, 0.4996, 0.3806, 0.4996, 0.3808, 0.5111, 0.6192, 0.5111, 0.6192, 0.7389, 0.3808, 0.7389])
me_cube_005.materials.append(mat_weathered_cedar)
me_cube_005.update()
me_cylinder_006 = bpy.data.meshes.new('Cylinder.006')
me_cylinder_006.from_pydata([(0.0, 0.014, -0.0045), (0.0, 0.014, 0.0045), (0.009899, 0.009899, -0.0045), (0.009899, 0.009899, 0.0045), (0.014, 0.0, -0.0045), (0.014, 0.0, 0.0045), (0.009899, -0.009899, -0.0045), (0.009899, -0.009899, 0.0045), (0.0, -0.014, -0.0045), (0.0, -0.014, 0.0045), (-0.009899, -0.009899, -0.0045), (-0.009899, -0.009899, 0.0045), (-0.014, 0.0, -0.0045), (-0.014, 0.0, 0.0045), (-0.009899, 0.009899, -0.0045), (-0.009899, 0.009899, 0.0045)], [], [(0, 1, 3, 2), (2, 3, 5, 4), (4, 5, 7, 6), (6, 7, 9, 8), (8, 9, 11, 10), (10, 11, 13, 12), (3, 1, 15, 13, 11, 9, 7, 5), (12, 13, 15, 14), (14, 15, 1, 0), (0, 2, 4, 6, 8, 10, 12, 14)])
_uv = me_cylinder_006.uv_layers.new(name='UVMap')
_uv.uv.foreach_set('vector', [1.0, 0.5, 1.0, 1.0, 0.875, 1.0, 0.875, 0.5, 0.875, 0.5, 0.875, 1.0, 0.75, 1.0, 0.75, 0.5, 0.75, 0.5, 0.75, 1.0, 0.625, 1.0, 0.625, 0.5, 0.625, 0.5, 0.625, 1.0, 0.5, 1.0, 0.5, 0.5, 0.5, 0.5, 0.5, 1.0, 0.375, 1.0, 0.375, 0.5, 0.375, 0.5, 0.375, 1.0, 0.25, 1.0, 0.25, 0.5, 0.4197, 0.4197, 0.25, 0.49, 0.08029, 0.4197, 0.01, 0.25, 0.08029, 0.08029, 0.25, 0.01, 0.4197, 0.08029, 0.49, 0.25, 0.25, 0.5, 0.25, 1.0, 0.125, 1.0, 0.125, 0.5, 0.125, 0.5, 0.125, 1.0, 0.0, 1.0, 0.0, 0.5, 0.75, 0.49, 0.9197, 0.4197, 0.99, 0.25, 0.9197, 0.08029, 0.75, 0.01, 0.5803, 0.08029, 0.51, 0.25, 0.5803, 0.4197])
me_cylinder_006.materials.append(mat_graphite_metal)
me_cylinder_006.update()
me_cylinder_007 = bpy.data.meshes.new('Cylinder.007')
me_cylinder_007.from_pydata([(0.0, 0.014, -0.0045), (0.0, 0.014, 0.0045), (0.009899, 0.009899, -0.0045), (0.009899, 0.009899, 0.0045), (0.014, 0.0, -0.0045), (0.014, 0.0, 0.0045), (0.009899, -0.009899, -0.0045), (0.009899, -0.009899, 0.0045), (0.0, -0.014, -0.0045), (0.0, -0.014, 0.0045), (-0.009899, -0.009899, -0.0045), (-0.009899, -0.009899, 0.0045), (-0.014, 0.0, -0.0045), (-0.014, 0.0, 0.0045), (-0.009899, 0.009899, -0.0045), (-0.009899, 0.009899, 0.0045)], [], [(0, 1, 3, 2), (2, 3, 5, 4), (4, 5, 7, 6), (6, 7, 9, 8), (8, 9, 11, 10), (10, 11, 13, 12), (3, 1, 15, 13, 11, 9, 7, 5), (12, 13, 15, 14), (14, 15, 1, 0), (0, 2, 4, 6, 8, 10, 12, 14)])
_uv = me_cylinder_007.uv_layers.new(name='UVMap')
_uv.uv.foreach_set('vector', [1.0, 0.5, 1.0, 1.0, 0.875, 1.0, 0.875, 0.5, 0.875, 0.5, 0.875, 1.0, 0.75, 1.0, 0.75, 0.5, 0.75, 0.5, 0.75, 1.0, 0.625, 1.0, 0.625, 0.5, 0.625, 0.5, 0.625, 1.0, 0.5, 1.0, 0.5, 0.5, 0.5, 0.5, 0.5, 1.0, 0.375, 1.0, 0.375, 0.5, 0.375, 0.5, 0.375, 1.0, 0.25, 1.0, 0.25, 0.5, 0.4197, 0.4197, 0.25, 0.49, 0.08029, 0.4197, 0.01, 0.25, 0.08029, 0.08029, 0.25, 0.01, 0.4197, 0.08029, 0.49, 0.25, 0.25, 0.5, 0.25, 1.0, 0.125, 1.0, 0.125, 0.5, 0.125, 0.5, 0.125, 1.0, 0.0, 1.0, 0.0, 0.5, 0.75, 0.49, 0.9197, 0.4197, 0.99, 0.25, 0.9197, 0.08029, 0.75, 0.01, 0.5803, 0.08029, 0.51, 0.25, 0.5803, 0.4197])
me_cylinder_007.materials.append(mat_graphite_metal)
me_cylinder_007.update()
me_logo_paint_clipped_to_plank_002 = bpy.data.meshes.new('logo paint clipped to plank.002')
me_logo_paint_clipped_to_plank_002.from_pydata([(-0.906, -0.11, 1.444), (0.906, -0.11, 1.444), (0.906, -0.11, 1.566), (-0.906, -0.11, 1.566)], [], [(0, 1, 2, 3)])
_uv = me_logo_paint_clipped_to_plank_002.uv_layers.new(name='Official artwork exact aspect')
_uv.uv.foreach_set('vector', [0.0, 0.7183, 1.0, 0.7183, 1.0, 1.0, 0.0, 1.0])
me_logo_paint_clipped_to_plank_002.materials.append(mat_official_logo_paint)
me_logo_paint_clipped_to_plank_002.update()
me_cube_006 = bpy.data.meshes.new('Cube.006')
me_cube_006.from_pydata([(-1.196, -0.041, -0.0855), (-1.196, -0.045, -0.0815), (-1.2, -0.041, -0.0815), (-1.196, -0.045, 0.0815), (-1.196, -0.041, 0.0855), (-1.2, -0.041, 0.0815), (-1.196, 0.041, -0.0855), (-1.2, 0.041, -0.0815), (-1.196, 0.045, -0.0815), (-1.196, 0.041, 0.0855), (-1.196, 0.045, 0.0815), (-1.2, 0.041, 0.0815), (1.196, -0.041, -0.0855), (1.2, -0.041, -0.0815), (1.196, -0.045, -0.0815), (1.196, -0.041, 0.0855), (1.196, -0.045, 0.0815), (1.2, -0.041, 0.0815), (1.196, 0.041, -0.0855), (1.196, 0.045, -0.0815), (1.2, 0.041, -0.0815), (1.196, 0.041, 0.0855), (1.2, 0.041, 0.0815), (1.196, 0.045, 0.0815)], [], [(0, 1, 2), (3, 4, 5), (6, 7, 8), (9, 10, 11), (12, 13, 14), (15, 16, 17), (18, 19, 20), (21, 22, 23), (6, 0, 2, 7), (1, 3, 5, 2), (4, 9, 11, 5), (10, 8, 7, 11), (18, 6, 8, 19), (9, 21, 23, 10), (22, 20, 19, 23), (12, 18, 20, 13), (21, 15, 17, 22), (16, 14, 13, 17), (0, 12, 14, 1), (15, 4, 3, 16), (6, 18, 12, 0), (2, 5, 11, 7), (14, 16, 3, 1), (21, 9, 4, 15), (8, 10, 23, 19), (20, 22, 17, 13)])
_uv = me_cube_006.uv_layers.new(name='UVMap')
_uv.uv.foreach_set('vector', [0.1254, 0.7389, 0.1254, 0.75, 0.125, 0.7389, 0.6192, 0.9996, 0.625, 0.9996, 0.6192, 1.0, 0.1254, 0.5111, 0.125, 0.5111, 0.1254, 0.5, 0.625, 0.25, 0.6192, 0.2504, 0.6192, 0.2389, 0.3746, 0.7389, 0.3808, 0.7389, 0.3806, 0.7504, 0.6254, 0.7396, 0.6192, 0.7504, 0.6192, 0.7389, 0.3746, 0.5111, 0.3806, 0.4996, 0.3808, 0.5111, 0.6254, 0.5104, 0.6192, 0.5111, 0.6192, 0.4996, 0.1254, 0.5111, 0.1254, 0.7389, 0.125, 0.7389, 0.125, 0.5111, 0.3808, 0.0, 0.6192, 0.0, 0.6192, 0.01111, 0.3808, 0.01111, 0.625, 0.01111, 0.625, 0.25, 0.6192, 0.2389, 0.6192, 0.01111, 0.6192, 0.2504, 0.3808, 0.2504, 0.3808, 0.2389, 0.6192, 0.2389, 0.3746, 0.5111, 0.1254, 0.5111, 0.1254, 0.5, 0.3806, 0.4996, 0.625, 0.25, 0.6254, 0.5104, 0.6192, 0.4996, 0.6192, 0.2504, 0.6192, 0.5111, 0.3808, 0.5111, 0.3806, 0.4996, 0.6192, 0.4996, 0.3746, 0.7389, 0.3746, 0.5111, 0.3808, 0.5111, 0.3808, 0.7389, 0.6254, 0.5104, 0.6254, 0.7396, 0.6192, 0.7389, 0.6192, 0.5111, 0.6192, 0.7504, 0.3806, 0.7504, 0.3808, 0.7389, 0.6192, 0.7389, 0.1254, 0.7389, 0.3746, 0.7389, 0.3806, 0.7504, 0.1254, 0.75, 0.6254, 0.7396, 0.625, 0.9996, 0.6192, 0.9996, 0.6192, 0.7504, 0.1254, 0.5111, 0.3746, 0.5111, 0.3746, 0.7389, 0.1254, 0.7389, 0.3808, 0.01111, 0.6192, 0.01111, 0.6192, 0.2389, 0.3808, 0.2389, 0.3806, 0.7504, 0.6192, 0.7504, 0.6192, 0.9996, 0.3808, 0.9996, 0.6254, 0.5104, 0.8746, 0.5111, 0.8746, 0.7389, 0.6254, 0.7396, 0.3808, 0.2504, 0.6192, 0.2504, 0.6192, 0.4996, 0.3806, 0.4996, 0.3808, 0.5111, 0.6192, 0.5111, 0.6192, 0.7389, 0.3808, 0.7389])
me_cube_006.materials.append(mat_weathered_cedar)
me_cube_006.update()
me_cylinder_008 = bpy.data.meshes.new('Cylinder.008')
me_cylinder_008.from_pydata([(0.0, 0.014, -0.0045), (0.0, 0.014, 0.0045), (0.009899, 0.009899, -0.0045), (0.009899, 0.009899, 0.0045), (0.014, 0.0, -0.0045), (0.014, 0.0, 0.0045), (0.009899, -0.009899, -0.0045), (0.009899, -0.009899, 0.0045), (0.0, -0.014, -0.0045), (0.0, -0.014, 0.0045), (-0.009899, -0.009899, -0.0045), (-0.009899, -0.009899, 0.0045), (-0.014, 0.0, -0.0045), (-0.014, 0.0, 0.0045), (-0.009899, 0.009899, -0.0045), (-0.009899, 0.009899, 0.0045)], [], [(0, 1, 3, 2), (2, 3, 5, 4), (4, 5, 7, 6), (6, 7, 9, 8), (8, 9, 11, 10), (10, 11, 13, 12), (3, 1, 15, 13, 11, 9, 7, 5), (12, 13, 15, 14), (14, 15, 1, 0), (0, 2, 4, 6, 8, 10, 12, 14)])
_uv = me_cylinder_008.uv_layers.new(name='UVMap')
_uv.uv.foreach_set('vector', [1.0, 0.5, 1.0, 1.0, 0.875, 1.0, 0.875, 0.5, 0.875, 0.5, 0.875, 1.0, 0.75, 1.0, 0.75, 0.5, 0.75, 0.5, 0.75, 1.0, 0.625, 1.0, 0.625, 0.5, 0.625, 0.5, 0.625, 1.0, 0.5, 1.0, 0.5, 0.5, 0.5, 0.5, 0.5, 1.0, 0.375, 1.0, 0.375, 0.5, 0.375, 0.5, 0.375, 1.0, 0.25, 1.0, 0.25, 0.5, 0.4197, 0.4197, 0.25, 0.49, 0.08029, 0.4197, 0.01, 0.25, 0.08029, 0.08029, 0.25, 0.01, 0.4197, 0.08029, 0.49, 0.25, 0.25, 0.5, 0.25, 1.0, 0.125, 1.0, 0.125, 0.5, 0.125, 0.5, 0.125, 1.0, 0.0, 1.0, 0.0, 0.5, 0.75, 0.49, 0.9197, 0.4197, 0.99, 0.25, 0.9197, 0.08029, 0.75, 0.01, 0.5803, 0.08029, 0.51, 0.25, 0.5803, 0.4197])
me_cylinder_008.materials.append(mat_graphite_metal)
me_cylinder_008.update()
me_cylinder_009 = bpy.data.meshes.new('Cylinder.009')
me_cylinder_009.from_pydata([(0.0, 0.014, -0.0045), (0.0, 0.014, 0.0045), (0.009899, 0.009899, -0.0045), (0.009899, 0.009899, 0.0045), (0.014, 0.0, -0.0045), (0.014, 0.0, 0.0045), (0.009899, -0.009899, -0.0045), (0.009899, -0.009899, 0.0045), (0.0, -0.014, -0.0045), (0.0, -0.014, 0.0045), (-0.009899, -0.009899, -0.0045), (-0.009899, -0.009899, 0.0045), (-0.014, 0.0, -0.0045), (-0.014, 0.0, 0.0045), (-0.009899, 0.009899, -0.0045), (-0.009899, 0.009899, 0.0045)], [], [(0, 1, 3, 2), (2, 3, 5, 4), (4, 5, 7, 6), (6, 7, 9, 8), (8, 9, 11, 10), (10, 11, 13, 12), (3, 1, 15, 13, 11, 9, 7, 5), (12, 13, 15, 14), (14, 15, 1, 0), (0, 2, 4, 6, 8, 10, 12, 14)])
_uv = me_cylinder_009.uv_layers.new(name='UVMap')
_uv.uv.foreach_set('vector', [1.0, 0.5, 1.0, 1.0, 0.875, 1.0, 0.875, 0.5, 0.875, 0.5, 0.875, 1.0, 0.75, 1.0, 0.75, 0.5, 0.75, 0.5, 0.75, 1.0, 0.625, 1.0, 0.625, 0.5, 0.625, 0.5, 0.625, 1.0, 0.5, 1.0, 0.5, 0.5, 0.5, 0.5, 0.5, 1.0, 0.375, 1.0, 0.375, 0.5, 0.375, 0.5, 0.375, 1.0, 0.25, 1.0, 0.25, 0.5, 0.4197, 0.4197, 0.25, 0.49, 0.08029, 0.4197, 0.01, 0.25, 0.08029, 0.08029, 0.25, 0.01, 0.4197, 0.08029, 0.49, 0.25, 0.25, 0.5, 0.25, 1.0, 0.125, 1.0, 0.125, 0.5, 0.125, 0.5, 0.125, 1.0, 0.0, 1.0, 0.0, 0.5, 0.75, 0.49, 0.9197, 0.4197, 0.99, 0.25, 0.9197, 0.08029, 0.75, 0.01, 0.5803, 0.08029, 0.51, 0.25, 0.5803, 0.4197])
me_cylinder_009.materials.append(mat_graphite_metal)
me_cylinder_009.update()

# ---- objects
ob_cedar_post = bpy.data.objects.new('cedar post', me_cube)
ob_cedar_post_001 = bpy.data.objects.new('cedar post.001', me_cube_001)
ob_cedar_plank_0 = bpy.data.objects.new('cedar plank 0', me_cube_002)
ob_rusted_bolt = bpy.data.objects.new('rusted bolt', me_cylinder)
ob_rusted_bolt_001 = bpy.data.objects.new('rusted bolt.001', me_cylinder_001)
ob_cedar_plank_1 = bpy.data.objects.new('cedar plank 1', me_cube_003)
ob_rusted_bolt_002 = bpy.data.objects.new('rusted bolt.002', me_cylinder_002)
ob_rusted_bolt_003 = bpy.data.objects.new('rusted bolt.003', me_cylinder_003)
ob_logobounds_1 = bpy.data.objects.new('LogoBounds_1', me_logo_paint_clipped_to_plank)
ob_cedar_plank_2 = bpy.data.objects.new('cedar plank 2', me_cube_004)
ob_rusted_bolt_004 = bpy.data.objects.new('rusted bolt.004', me_cylinder_004)
ob_rusted_bolt_005 = bpy.data.objects.new('rusted bolt.005', me_cylinder_005)
ob_logobounds_2 = bpy.data.objects.new('LogoBounds_2', me_logo_paint_clipped_to_plank_001)
ob_cedar_plank_3 = bpy.data.objects.new('cedar plank 3', me_cube_005)
ob_rusted_bolt_006 = bpy.data.objects.new('rusted bolt.006', me_cylinder_006)
ob_rusted_bolt_007 = bpy.data.objects.new('rusted bolt.007', me_cylinder_007)
ob_logobounds_3 = bpy.data.objects.new('LogoBounds_3', me_logo_paint_clipped_to_plank_002)
ob_cedar_plank_4 = bpy.data.objects.new('cedar plank 4', me_cube_006)
ob_rusted_bolt_008 = bpy.data.objects.new('rusted bolt.008', me_cylinder_008)
ob_rusted_bolt_009 = bpy.data.objects.new('rusted bolt.009', me_cylinder_009)

# ---- transforms, parenting, visibility, modifiers, constraints
ob_cedar_post.location = (-0.87, 0.0, 0.88)
ob_cedar_post_001.location = (0.87, 0.0, 0.88)
ob_cedar_plank_0.location = (0.0, -0.06, 0.99)
ob_rusted_bolt.location = (-1.04, -0.112, 0.99)
ob_rusted_bolt.rotation_euler = (1.571, 0.0, 0.0)
ob_rusted_bolt_001.location = (1.04, -0.112, 0.99)
ob_rusted_bolt_001.rotation_euler = (1.571, 0.0, 0.0)
ob_cedar_plank_1.location = (0.0, -0.06, 1.17)
ob_rusted_bolt_002.location = (-1.04, -0.112, 1.17)
ob_rusted_bolt_002.rotation_euler = (1.571, 0.0, 0.0)
ob_rusted_bolt_003.location = (1.04, -0.112, 1.17)
ob_rusted_bolt_003.rotation_euler = (1.571, 0.0, 0.0)
ob_logobounds_1.location = (0.0, 0.0, 0.0)
ob_cedar_plank_2.location = (0.0, -0.06, 1.35)
ob_rusted_bolt_004.location = (-1.04, -0.112, 1.35)
ob_rusted_bolt_004.rotation_euler = (1.571, 0.0, 0.0)
ob_rusted_bolt_005.location = (1.04, -0.112, 1.35)
ob_rusted_bolt_005.rotation_euler = (1.571, 0.0, 0.0)
ob_logobounds_2.location = (0.0, 0.0, 0.0)
ob_cedar_plank_3.location = (0.0, -0.06, 1.53)
ob_rusted_bolt_006.location = (-1.04, -0.112, 1.53)
ob_rusted_bolt_006.rotation_euler = (1.571, 0.0, 0.0)
ob_rusted_bolt_007.location = (1.04, -0.112, 1.53)
ob_rusted_bolt_007.rotation_euler = (1.571, 0.0, 0.0)
ob_logobounds_3.location = (0.0, 0.0, 0.0)
ob_cedar_plank_4.location = (0.0, -0.06, 1.71)
ob_rusted_bolt_008.location = (-1.04, -0.112, 1.71)
ob_rusted_bolt_008.rotation_euler = (1.571, 0.0, 0.0)
ob_rusted_bolt_009.location = (1.04, -0.112, 1.71)
ob_rusted_bolt_009.rotation_euler = (1.571, 0.0, 0.0)

# ---- collection membership
scene.collection.objects.link(ob_cedar_post)
scene.collection.objects.link(ob_cedar_post_001)
scene.collection.objects.link(ob_cedar_plank_0)
scene.collection.objects.link(ob_rusted_bolt)
scene.collection.objects.link(ob_rusted_bolt_001)
scene.collection.objects.link(ob_cedar_plank_1)
scene.collection.objects.link(ob_rusted_bolt_002)
scene.collection.objects.link(ob_rusted_bolt_003)
scene.collection.objects.link(ob_logobounds_1)
scene.collection.objects.link(ob_cedar_plank_2)
scene.collection.objects.link(ob_rusted_bolt_004)
scene.collection.objects.link(ob_rusted_bolt_005)
scene.collection.objects.link(ob_logobounds_2)
scene.collection.objects.link(ob_cedar_plank_3)
scene.collection.objects.link(ob_rusted_bolt_006)
scene.collection.objects.link(ob_rusted_bolt_007)
scene.collection.objects.link(ob_logobounds_3)
scene.collection.objects.link(ob_cedar_plank_4)
scene.collection.objects.link(ob_rusted_bolt_008)
scene.collection.objects.link(ob_rusted_bolt_009)

# ---- scene / render settings (as saved in the file)
scene.frame_start = 1; scene.frame_end = 250; scene.frame_set(1)
scene.render.engine = 'BLENDER_EEVEE_NEXT'
bpy.context.view_layer.update()

# ---- added for rendering (the .blend has no active camera and no usable light): camera, sun + grey world if the file has none
cam_auto = bpy.data.cameras.new('AutoCamera')
cam_auto.lens = 50.0
cam_auto.sensor_width = 36.0
cam_auto.clip_end = 1000.0
ob_auto_camera = bpy.data.objects.new('AutoCamera', cam_auto)
scene.collection.objects.link(ob_auto_camera)
ob_auto_camera.location = (2.77883, -3.35535, 3.12082)
ob_auto_camera.rotation_euler = (1.09748, -7.21219e-08, 0.694738)
scene.camera = ob_auto_camera
light_auto_sun = bpy.data.lights.new('AutoSun', 'SUN')
light_auto_sun.energy = 3.0
light_auto_sun.angle = 0.0523599
ob_auto_sun = bpy.data.objects.new('AutoSun', light_auto_sun)
scene.collection.objects.link(ob_auto_sun)
ob_auto_sun.rotation_euler = (0.872665, 0.174533, 0.523599)
if scene.world is None:
    world_auto = bpy.data.worlds.new('AutoWorld')
    world_auto.color = (0.3, 0.3, 0.3)
    scene.world = world_auto
bpy.context.view_layer.update()
